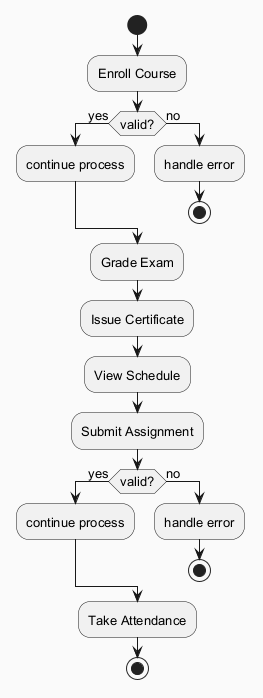

The diagram above was rendered by PlantUML. Its source (embedded in the PNG):
@startuml
skinparam backgroundColor #FAFAFA
skinparam classBackgroundColor #FFF3E0
skinparam classBorderColor #E65100
skinparam defaultFontSize 13
start
:Enroll Course;
if (valid?) then (yes)
:continue process;
else (no)
:handle error;
stop
endif
:Grade Exam;
:Issue Certificate;
:View Schedule;
:Submit Assignment;
if (valid?) then (yes)
:continue process;
else (no)
:handle error;
stop
endif
:Take Attendance;
stop
@enduml